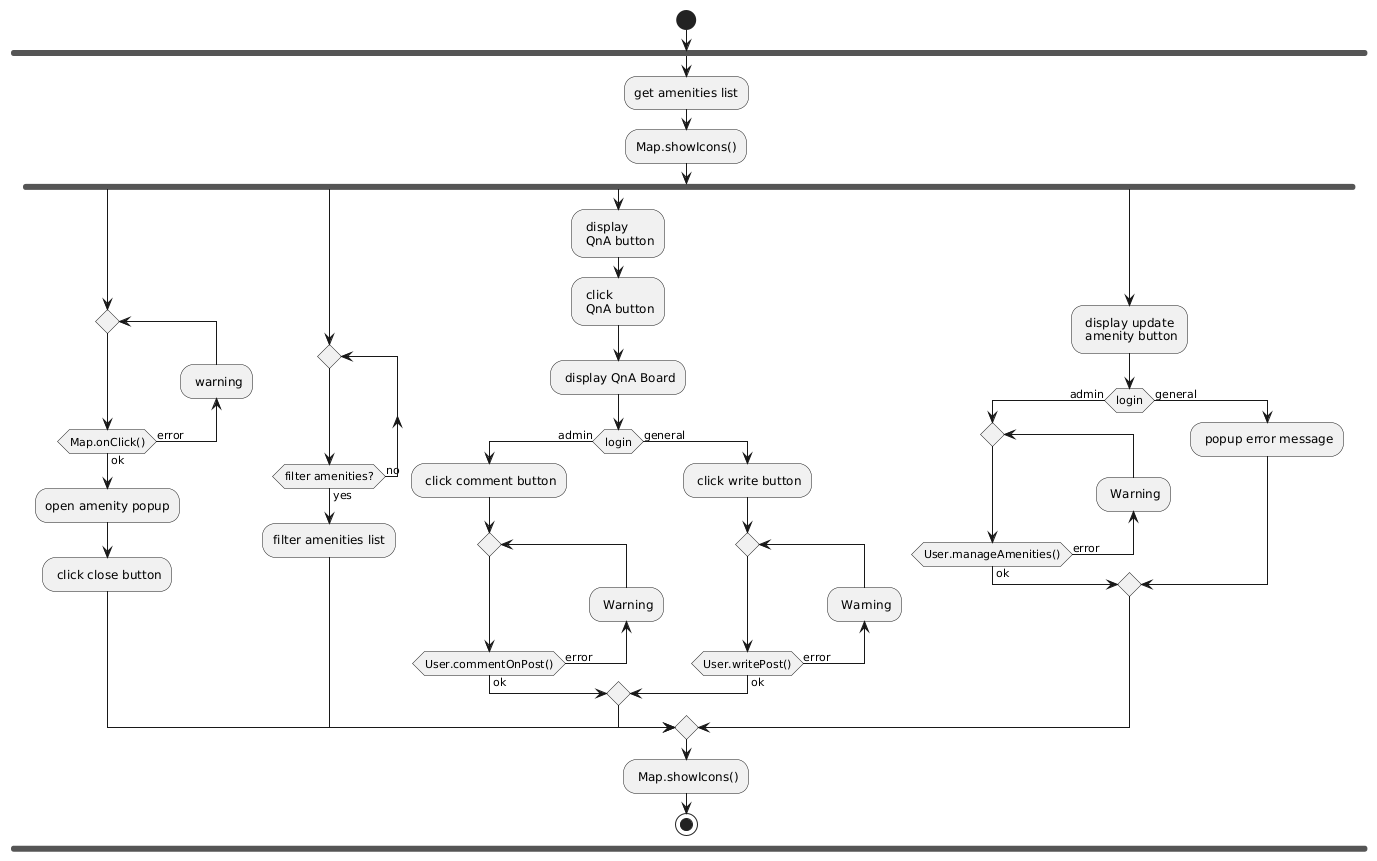

The diagram above was rendered by PlantUML. Its source (embedded in the PNG):
@startuml
start


fork
  :get amenities list; 
  :Map.showIcons();

  fork
   repeat
   backward: warning;
   repeat while (Map.onClick()) is (error) not (ok)
      :open amenity popup;
      : click close button;

   fork again
    repeat
    repeat while (filter amenities?) is (no) not (yes)
      :filter amenities list;

    

fork again
  : display \n QnA button;
  : click \n QnA button;
  : display QnA Board;
  if (login) then (admin)
  : click comment button;
  repeat
  backward: Warning;
  repeat while (User.commentOnPost()) is (error) not (ok);

  else (general)
  : click write button;
  repeat
  backward: Warning;
  repeat while (User.writePost()) is (error) not (ok);
  endif

fork again
  : display update \n amenity button;
  if (login) then (admin)
  repeat
  backward: Warning;
  repeat while (User.manageAmenities()) is (error) not (ok);
  else (general)
  : popup error message;
  endif

end merge
  : Map.showIcons();
stop
@enduml